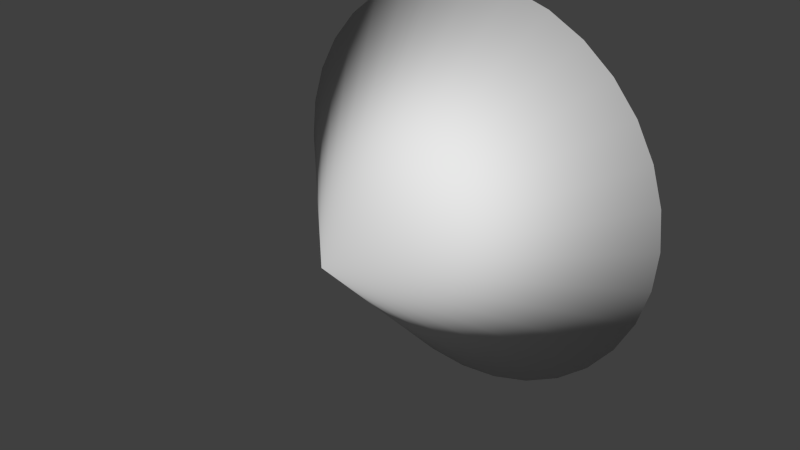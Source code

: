 # Source: Spot.blend  (saved by Blender 2.76.0; exported with 4.5.12 LTS)
import bpy
from mathutils import Matrix  # noqa: F401  (used for matrix-valued properties, if any)

bpy.ops.wm.read_factory_settings(use_empty=True)
scene = bpy.context.scene
scene.name = 'Scene'

# ---- collections
col_collection_1 = bpy.data.collections.new('Collection 1'); scene.collection.children.link(col_collection_1)

# ---- materials (node trees are filled in below, after node groups)
mat_lightdebugmate = bpy.data.materials.new('LightDebugMate')
mat_lightdebugmate.alpha_threshold = 0.0
mat_lightdebugmate.use_transparent_shadow = False
mat_lightdebugmate.roughness = 0.5

# ---- material node trees

# ---- world
world_world = bpy.data.worlds.new('World'); scene.world = world_world
world_world.color = (0.05088, 0.05088, 0.05088)
world_world.use_sun_shadow = False
world_world.sun_shadow_jitter_overblur = 0.0
world_world.cycles.sampling_method = 'MANUAL'
world_world.cycles.sample_map_resolution = 256

# ---- meshes
me_lightdebuggeometry_001 = bpy.data.meshes.new('LightDebugGeometry.001')
me_lightdebuggeometry_001.from_pydata([(7.55e-08, 1.03, 1.03), (0.1951, 1.03, 1.011), (0.3827, 1.03, 0.9542), (0.5556, 1.03, 0.8618), (0.7071, 1.03, 0.7374), (0.8315, 1.03, 0.5859), (0.9239, 1.03, 0.413), (0.9808, 1.03, 0.2254), (1.0, 1.03, 0.0303), (0.9808, 1.03, -0.1648), (0.9239, 1.03, -0.3524), (0.8315, 1.03, -0.5253), (7.55e-08, 0.0303, 0.0303), (0.7071, 1.03, -0.6768), (0.5556, 1.03, -0.8012), (0.3827, 1.03, -0.8936), (0.1951, 1.03, -0.9505), (-2.503e-07, 1.03, -0.9697), (-0.1951, 1.03, -0.9505), (-0.3827, 1.03, -0.8936), (-0.5556, 1.03, -0.8012), (-0.7071, 1.03, -0.6768), (-0.8315, 1.03, -0.5253), (-0.9239, 1.03, -0.3524), (-0.9808, 1.03, -0.1648), (-1.0, 1.03, 0.0303), (-0.9808, 1.03, 0.2254), (-0.9239, 1.03, 0.413), (-0.8315, 1.03, 0.5859), (-0.7071, 1.03, 0.7374), (-0.5556, 1.03, 0.8618), (-0.3827, 1.03, 0.9542), (-0.1951, 1.03, 1.011)], [], [(31, 12, 32), (0, 12, 1), (30, 12, 31), (29, 12, 30), (28, 12, 29), (27, 12, 28), (26, 12, 27), (25, 12, 26), (24, 12, 25), (23, 12, 24), (22, 12, 23), (21, 12, 22), (20, 12, 21), (19, 12, 20), (18, 12, 19), (17, 12, 18), (16, 12, 17), (15, 12, 16), (14, 12, 15), (13, 12, 14), (11, 12, 13), (10, 12, 11), (9, 12, 10), (8, 12, 9), (7, 12, 8), (6, 12, 7), (5, 12, 6), (4, 12, 5), (3, 12, 4), (2, 12, 3), (32, 12, 0), (1, 12, 2), (0, 1, 2, 3, 4, 5, 6, 7, 8, 9, 10, 11, 13, 14, 15, 16, 17, 18, 19, 20, 21, 22, 23, 24, 25, 26, 27, 28, 29, 30, 31, 32)])
me_lightdebuggeometry_001.polygons.foreach_set('use_smooth', [True] * 33)
me_lightdebuggeometry_001.materials.append(mat_lightdebugmate)
me_lightdebuggeometry_001.use_remesh_preserve_volume = False
me_lightdebuggeometry_001.use_remesh_preserve_attributes = False
me_lightdebuggeometry_001.use_mirror_vertex_groups = False
me_lightdebuggeometry_001.update()

# ---- objects
ob_lightdebuggeometry = bpy.data.objects.new('LightDebugGeometry', me_lightdebuggeometry_001)

# ---- transforms, parenting, visibility, modifiers, constraints
ob_lightdebuggeometry.location = (0.0, 0.0, 0.0)
ob_lightdebuggeometry.lineart.crease_threshold = 0.0

# ---- collection membership
col_collection_1.objects.link(ob_lightdebuggeometry)

# ---- scene / render settings (as saved in the file)
scene.frame_start = 1; scene.frame_end = 250; scene.frame_set(1)
scene.render.engine = 'BLENDER_EEVEE_NEXT'
scene.render.resolution_percentage = 50
scene.render.dither_intensity = 0.0
scene.cycles.use_denoising = False
scene.cycles.samples = 10
scene.cycles.sampling_pattern = 'TABULATED_SOBOL'
scene.cycles.light_sampling_threshold = 0.0
scene.cycles.use_adaptive_sampling = False
scene.cycles.use_light_tree = False
scene.cycles.blur_glossy = 0.0
scene.cycles.pixel_filter_type = 'GAUSSIAN'
scene.cycles.sample_clamp_indirect = 0.0
scene.view_settings.view_transform = 'Standard'
bpy.context.view_layer.update()

# ---- added for rendering (the .blend has no active camera and no usable light): camera, sun
cam_auto = bpy.data.cameras.new('AutoCamera')
cam_auto.lens = 50.0
cam_auto.sensor_width = 36.0
cam_auto.clip_end = 1000.0
ob_auto_camera = bpy.data.objects.new('AutoCamera', cam_auto)
scene.collection.objects.link(ob_auto_camera)
ob_auto_camera.location = (2.77567, -2.80051, 2.25084)
ob_auto_camera.rotation_euler = (1.09748, -7.21219e-08, 0.694738)
scene.camera = ob_auto_camera
light_auto_sun = bpy.data.lights.new('AutoSun', 'SUN')
light_auto_sun.energy = 3.0
light_auto_sun.angle = 0.0523599
ob_auto_sun = bpy.data.objects.new('AutoSun', light_auto_sun)
scene.collection.objects.link(ob_auto_sun)
ob_auto_sun.rotation_euler = (0.872665, 0.174533, 0.523599)
bpy.context.view_layer.update()
